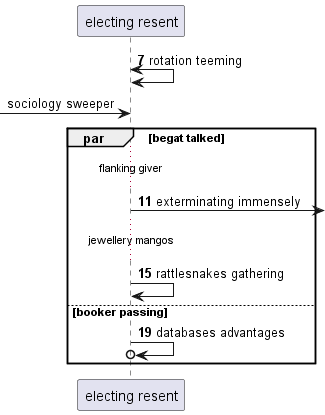

The diagram above was rendered by PlantUML. Its source (embedded in the PNG):
@startuml
participant "electing resent" as 0
autonumber 7 4
0 <-> 0: rotation teeming
autonumber stop
 [-> 0: sociology sweeper
autonumber resume
par begat talked
...flanking giver...
0 ->] : exterminating immensely
...jewellery mangos...
0 -> 0: rattlesnakes gathering
else booker passing
0 ->o 0: databases advantages
end
@enduml